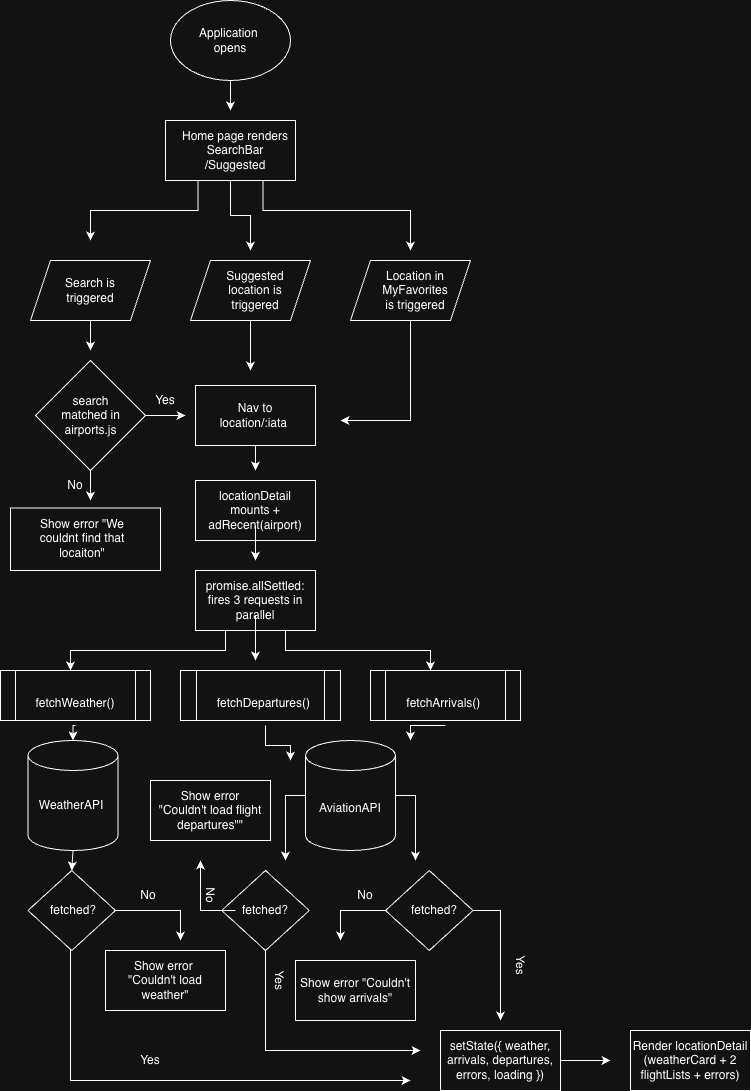

The diagram above was exported from draw.io. Its source (the exported page's mxGraphModel, read from the mxfile embedded in the PNG):
<mxGraphModel dx="1196" dy="1268" grid="1" gridSize="10" guides="1" tooltips="1" connect="1" arrows="1" fold="1" page="1" pageScale="1" pageWidth="850" pageHeight="1100" math="0" shadow="0">
  <root>
    <mxCell id="0" />
    <mxCell id="1" parent="0" />
    <mxCell id="PneXisgRY0HSwWtteamr-55" edge="1" parent="1" source="PneXisgRY0HSwWtteamr-1" style="edgeStyle=orthogonalEdgeStyle;rounded=0;orthogonalLoop=1;jettySize=auto;html=1;exitX=0.5;exitY=1;exitDx=0;exitDy=0;">
      <mxGeometry relative="1" as="geometry">
        <mxPoint x="240" y="110" as="targetPoint" />
      </mxGeometry>
    </mxCell>
    <mxCell id="PneXisgRY0HSwWtteamr-1" parent="1" style="ellipse;whiteSpace=wrap;html=1;" value="" vertex="1">
      <mxGeometry height="80" width="120" x="180" as="geometry" />
    </mxCell>
    <mxCell id="PneXisgRY0HSwWtteamr-25" edge="1" parent="1" source="PneXisgRY0HSwWtteamr-2" style="edgeStyle=orthogonalEdgeStyle;rounded=0;orthogonalLoop=1;jettySize=auto;html=1;exitX=0.25;exitY=1;exitDx=0;exitDy=0;">
      <mxGeometry relative="1" as="geometry">
        <mxPoint x="100" y="240" as="targetPoint" />
      </mxGeometry>
    </mxCell>
    <mxCell id="PneXisgRY0HSwWtteamr-34" edge="1" parent="1" source="PneXisgRY0HSwWtteamr-2" style="edgeStyle=orthogonalEdgeStyle;rounded=0;orthogonalLoop=1;jettySize=auto;html=1;exitX=0.75;exitY=1;exitDx=0;exitDy=0;">
      <mxGeometry relative="1" as="geometry">
        <Array as="points">
          <mxPoint x="273" y="210" />
          <mxPoint x="420" y="210" />
        </Array>
        <mxPoint x="420" y="250" as="targetPoint" />
      </mxGeometry>
    </mxCell>
    <mxCell id="PneXisgRY0HSwWtteamr-48" edge="1" parent="1" source="PneXisgRY0HSwWtteamr-2" style="edgeStyle=orthogonalEdgeStyle;rounded=0;orthogonalLoop=1;jettySize=auto;html=1;exitX=0.5;exitY=1;exitDx=0;exitDy=0;">
      <mxGeometry relative="1" as="geometry">
        <mxPoint x="260" y="250" as="targetPoint" />
      </mxGeometry>
    </mxCell>
    <mxCell id="PneXisgRY0HSwWtteamr-2" parent="1" style="rounded=0;whiteSpace=wrap;html=1;" value="" vertex="1">
      <mxGeometry height="60" width="130" x="175" y="120" as="geometry" />
    </mxCell>
    <mxCell id="PneXisgRY0HSwWtteamr-26" edge="1" parent="1" style="edgeStyle=orthogonalEdgeStyle;rounded=0;orthogonalLoop=1;jettySize=auto;html=1;exitX=0.5;exitY=1;exitDx=0;exitDy=0;">
      <mxGeometry relative="1" as="geometry">
        <mxPoint x="100" y="310" as="sourcePoint" />
        <mxPoint x="100" y="350" as="targetPoint" />
      </mxGeometry>
    </mxCell>
    <mxCell id="PneXisgRY0HSwWtteamr-17" edge="1" parent="1" source="PneXisgRY0HSwWtteamr-4" style="edgeStyle=orthogonalEdgeStyle;rounded=0;orthogonalLoop=1;jettySize=auto;html=1;exitX=1;exitY=0.5;exitDx=0;exitDy=0;">
      <mxGeometry relative="1" as="geometry">
        <mxPoint x="195" y="415" as="targetPoint" />
      </mxGeometry>
    </mxCell>
    <mxCell id="PneXisgRY0HSwWtteamr-24" edge="1" parent="1" source="PneXisgRY0HSwWtteamr-4" style="edgeStyle=orthogonalEdgeStyle;rounded=0;orthogonalLoop=1;jettySize=auto;html=1;exitX=0.5;exitY=1;exitDx=0;exitDy=0;">
      <mxGeometry relative="1" as="geometry">
        <mxPoint x="100" y="500" as="targetPoint" />
      </mxGeometry>
    </mxCell>
    <mxCell id="PneXisgRY0HSwWtteamr-4" parent="1" style="rhombus;whiteSpace=wrap;html=1;" value="" vertex="1">
      <mxGeometry height="110" width="110" x="45" y="360" as="geometry" />
    </mxCell>
    <mxCell id="PneXisgRY0HSwWtteamr-52" edge="1" parent="1" source="PneXisgRY0HSwWtteamr-5" style="edgeStyle=orthogonalEdgeStyle;rounded=0;orthogonalLoop=1;jettySize=auto;html=1;exitX=0.5;exitY=1;exitDx=0;exitDy=0;">
      <mxGeometry relative="1" as="geometry">
        <mxPoint x="265" y="470" as="targetPoint" />
      </mxGeometry>
    </mxCell>
    <mxCell id="PneXisgRY0HSwWtteamr-5" parent="1" style="rounded=0;whiteSpace=wrap;html=1;" value="" vertex="1">
      <mxGeometry height="60" width="120" x="205" y="385" as="geometry" />
    </mxCell>
    <mxCell id="PneXisgRY0HSwWtteamr-7" parent="1" style="text;html=1;whiteSpace=wrap;strokeColor=none;fillColor=none;align=center;verticalAlign=middle;rounded=0;" value="Application&amp;nbsp;&lt;br&gt;opens" vertex="1">
      <mxGeometry height="30" width="60" x="210" y="25" as="geometry" />
    </mxCell>
    <mxCell id="PneXisgRY0HSwWtteamr-8" parent="1" style="text;html=1;whiteSpace=wrap;strokeColor=none;fillColor=none;align=center;verticalAlign=middle;rounded=0;" value="Home page renders SearchBar /Suggested" vertex="1">
      <mxGeometry height="45" width="110" x="190" y="127.5" as="geometry" />
    </mxCell>
    <mxCell id="PneXisgRY0HSwWtteamr-10" parent="1" style="text;html=1;whiteSpace=wrap;strokeColor=none;fillColor=none;align=center;verticalAlign=middle;rounded=0;" value="search matched in airports.js" vertex="1">
      <mxGeometry height="30" width="65" x="67.5" y="400" as="geometry" />
    </mxCell>
    <mxCell id="PneXisgRY0HSwWtteamr-18" parent="1" style="text;html=1;whiteSpace=wrap;strokeColor=none;fillColor=none;align=center;verticalAlign=middle;rounded=0;" value="Nav to location/:iata&amp;nbsp;" vertex="1">
      <mxGeometry height="30" width="60" x="235" y="400" as="geometry" />
    </mxCell>
    <mxCell id="PneXisgRY0HSwWtteamr-27" parent="1" style="text;html=1;whiteSpace=wrap;strokeColor=none;fillColor=none;align=center;verticalAlign=middle;rounded=0;" value="No" vertex="1">
      <mxGeometry height="30" width="60" x="55" y="470" as="geometry" />
    </mxCell>
    <mxCell id="PneXisgRY0HSwWtteamr-28" parent="1" style="text;html=1;whiteSpace=wrap;strokeColor=none;fillColor=none;align=center;verticalAlign=middle;rounded=0;" value="Yes" vertex="1">
      <mxGeometry height="30" width="60" x="145" y="385" as="geometry" />
    </mxCell>
    <mxCell id="PneXisgRY0HSwWtteamr-35" edge="1" parent="1" style="edgeStyle=orthogonalEdgeStyle;rounded=0;orthogonalLoop=1;jettySize=auto;html=1;exitX=0.5;exitY=1;exitDx=0;exitDy=0;">
      <mxGeometry relative="1" as="geometry">
        <mxPoint x="260" y="310" as="sourcePoint" />
        <mxPoint x="260" y="370" as="targetPoint" />
      </mxGeometry>
    </mxCell>
    <mxCell id="PneXisgRY0HSwWtteamr-37" edge="1" parent="1" style="edgeStyle=orthogonalEdgeStyle;rounded=0;orthogonalLoop=1;jettySize=auto;html=1;exitX=0.5;exitY=1;exitDx=0;exitDy=0;">
      <mxGeometry relative="1" as="geometry">
        <Array as="points">
          <mxPoint x="420" y="420" />
        </Array>
        <mxPoint x="420" y="310" as="sourcePoint" />
        <mxPoint x="350" y="420" as="targetPoint" />
      </mxGeometry>
    </mxCell>
    <mxCell id="PneXisgRY0HSwWtteamr-60" edge="1" parent="1" source="PneXisgRY0HSwWtteamr-38" style="edgeStyle=orthogonalEdgeStyle;rounded=0;orthogonalLoop=1;jettySize=auto;html=1;exitX=0.75;exitY=1;exitDx=0;exitDy=0;">
      <mxGeometry relative="1" as="geometry">
        <mxPoint x="440" y="670" as="targetPoint" />
      </mxGeometry>
    </mxCell>
    <mxCell id="PneXisgRY0HSwWtteamr-61" edge="1" parent="1" source="PneXisgRY0HSwWtteamr-38" style="edgeStyle=orthogonalEdgeStyle;rounded=0;orthogonalLoop=1;jettySize=auto;html=1;exitX=0.25;exitY=1;exitDx=0;exitDy=0;">
      <mxGeometry relative="1" as="geometry">
        <mxPoint x="80" y="670" as="targetPoint" />
      </mxGeometry>
    </mxCell>
    <mxCell id="PneXisgRY0HSwWtteamr-38" parent="1" style="rounded=0;whiteSpace=wrap;html=1;" value="" vertex="1">
      <mxGeometry height="60" width="120" x="205" y="570" as="geometry" />
    </mxCell>
    <mxCell id="PneXisgRY0HSwWtteamr-59" edge="1" parent="1" source="PneXisgRY0HSwWtteamr-39" style="edgeStyle=orthogonalEdgeStyle;rounded=0;orthogonalLoop=1;jettySize=auto;html=1;">
      <mxGeometry relative="1" as="geometry">
        <mxPoint x="265" y="660" as="targetPoint" />
      </mxGeometry>
    </mxCell>
    <mxCell id="PneXisgRY0HSwWtteamr-39" parent="1" style="text;html=1;whiteSpace=wrap;strokeColor=none;fillColor=none;align=center;verticalAlign=middle;rounded=0;" value="promise.allSettled: fires 3 requests in parallel" vertex="1">
      <mxGeometry height="30" width="60" x="235" y="585" as="geometry" />
    </mxCell>
    <mxCell id="PneXisgRY0HSwWtteamr-40" parent="1" style="rounded=0;whiteSpace=wrap;html=1;" value="" vertex="1">
      <mxGeometry height="60" width="120" x="205" y="480" as="geometry" />
    </mxCell>
    <mxCell id="PneXisgRY0HSwWtteamr-42" parent="1" style="shape=parallelogram;perimeter=parallelogramPerimeter;whiteSpace=wrap;html=1;fixedSize=1;" value="" vertex="1">
      <mxGeometry height="60" width="120" x="40" y="260" as="geometry" />
    </mxCell>
    <mxCell id="PneXisgRY0HSwWtteamr-53" edge="1" parent="1" source="PneXisgRY0HSwWtteamr-41" style="edgeStyle=orthogonalEdgeStyle;rounded=0;orthogonalLoop=1;jettySize=auto;html=1;">
      <mxGeometry relative="1" as="geometry">
        <mxPoint x="265" y="560" as="targetPoint" />
      </mxGeometry>
    </mxCell>
    <mxCell id="PneXisgRY0HSwWtteamr-41" parent="1" style="text;html=1;whiteSpace=wrap;strokeColor=none;fillColor=none;align=center;verticalAlign=middle;rounded=0;" value="locationDetail mounts + adRecent(airport)" vertex="1">
      <mxGeometry height="30" width="60" x="235" y="495" as="geometry" />
    </mxCell>
    <mxCell id="PneXisgRY0HSwWtteamr-43" parent="1" style="text;html=1;whiteSpace=wrap;strokeColor=none;fillColor=none;align=center;verticalAlign=middle;rounded=0;" value="Search is triggered" vertex="1">
      <mxGeometry height="30" width="60" x="70" y="275" as="geometry" />
    </mxCell>
    <mxCell id="PneXisgRY0HSwWtteamr-44" parent="1" style="shape=parallelogram;perimeter=parallelogramPerimeter;whiteSpace=wrap;html=1;fixedSize=1;" value="" vertex="1">
      <mxGeometry height="60" width="120" x="200" y="260" as="geometry" />
    </mxCell>
    <mxCell id="PneXisgRY0HSwWtteamr-45" parent="1" style="shape=parallelogram;perimeter=parallelogramPerimeter;whiteSpace=wrap;html=1;fixedSize=1;" value="" vertex="1">
      <mxGeometry height="60" width="120" x="360" y="260" as="geometry" />
    </mxCell>
    <mxCell id="PneXisgRY0HSwWtteamr-46" parent="1" style="text;html=1;whiteSpace=wrap;strokeColor=none;fillColor=none;align=center;verticalAlign=middle;rounded=0;" value="Suggested location is triggered" vertex="1">
      <mxGeometry height="30" width="60" x="235" y="275" as="geometry" />
    </mxCell>
    <mxCell id="PneXisgRY0HSwWtteamr-47" parent="1" style="text;html=1;whiteSpace=wrap;strokeColor=none;fillColor=none;align=center;verticalAlign=middle;rounded=0;" value="Location in MyFavorites is triggered" vertex="1">
      <mxGeometry height="30" width="60" x="395" y="275" as="geometry" />
    </mxCell>
    <mxCell id="PneXisgRY0HSwWtteamr-49" parent="1" style="rounded=0;whiteSpace=wrap;html=1;" value="" vertex="1">
      <mxGeometry height="62.5" width="150" x="20" y="507.5" as="geometry" />
    </mxCell>
    <mxCell id="PneXisgRY0HSwWtteamr-50" parent="1" style="text;html=1;whiteSpace=wrap;strokeColor=none;fillColor=none;align=center;verticalAlign=middle;rounded=0;" value="Show error &quot;We couldnt find that locaiton&quot;" vertex="1">
      <mxGeometry height="45" width="127.5" x="27.5" y="515" as="geometry" />
    </mxCell>
    <mxCell id="PneXisgRY0HSwWtteamr-56" parent="1" style="shape=process;whiteSpace=wrap;html=1;backgroundOutline=1;" value="" vertex="1">
      <mxGeometry height="50" width="150" x="10" y="670" as="geometry" />
    </mxCell>
    <mxCell id="PneXisgRY0HSwWtteamr-57" parent="1" style="shape=process;whiteSpace=wrap;html=1;backgroundOutline=1;" value="" vertex="1">
      <mxGeometry height="50" width="160" x="190" y="670" as="geometry" />
    </mxCell>
    <mxCell id="PneXisgRY0HSwWtteamr-58" parent="1" style="shape=process;whiteSpace=wrap;html=1;backgroundOutline=1;" value="" vertex="1">
      <mxGeometry height="50" width="150" x="380" y="670" as="geometry" />
    </mxCell>
    <mxCell id="PneXisgRY0HSwWtteamr-95" edge="1" parent="1" source="PneXisgRY0HSwWtteamr-62" style="edgeStyle=orthogonalEdgeStyle;rounded=0;orthogonalLoop=1;jettySize=auto;html=1;">
      <mxGeometry relative="1" as="geometry">
        <mxPoint x="300" y="760" as="targetPoint" />
      </mxGeometry>
    </mxCell>
    <mxCell id="PneXisgRY0HSwWtteamr-62" parent="1" style="text;html=1;whiteSpace=wrap;strokeColor=none;fillColor=none;align=center;verticalAlign=middle;rounded=0;" value="fetchDepartures()&amp;nbsp;&lt;div&gt;&lt;br/&gt;&lt;/div&gt;" vertex="1">
      <mxGeometry height="30" width="60" x="245" y="695" as="geometry" />
    </mxCell>
    <mxCell id="PneXisgRY0HSwWtteamr-63" parent="1" style="text;html=1;whiteSpace=wrap;strokeColor=none;fillColor=none;align=center;verticalAlign=middle;rounded=0;" value="fetchWeather()&lt;div&gt;&lt;br/&gt;&lt;/div&gt;" vertex="1">
      <mxGeometry height="30" width="60" x="55" y="695" as="geometry" />
    </mxCell>
    <mxCell id="PneXisgRY0HSwWtteamr-89" edge="1" parent="1" source="PneXisgRY0HSwWtteamr-64" style="edgeStyle=orthogonalEdgeStyle;rounded=0;orthogonalLoop=1;jettySize=auto;html=1;exitX=0.5;exitY=1;exitDx=0;exitDy=0;">
      <mxGeometry relative="1" as="geometry">
        <mxPoint x="420" y="740" as="targetPoint" />
      </mxGeometry>
    </mxCell>
    <mxCell id="PneXisgRY0HSwWtteamr-64" parent="1" style="text;html=1;whiteSpace=wrap;strokeColor=none;fillColor=none;align=center;verticalAlign=middle;rounded=0;" value="fetchArrivals()&amp;nbsp;&lt;div&gt;&lt;br/&gt;&lt;/div&gt;" vertex="1">
      <mxGeometry height="30" width="60" x="425" y="695" as="geometry" />
    </mxCell>
    <mxCell id="PneXisgRY0HSwWtteamr-98" edge="1" parent="1" source="PneXisgRY0HSwWtteamr-65" style="edgeStyle=orthogonalEdgeStyle;rounded=0;orthogonalLoop=1;jettySize=auto;html=1;">
      <mxGeometry relative="1" as="geometry">
        <Array as="points">
          <mxPoint x="190" y="910" />
        </Array>
        <mxPoint x="190" y="940" as="targetPoint" />
      </mxGeometry>
    </mxCell>
    <mxCell id="PneXisgRY0HSwWtteamr-112" edge="1" parent="1" source="PneXisgRY0HSwWtteamr-65" style="edgeStyle=orthogonalEdgeStyle;rounded=0;orthogonalLoop=1;jettySize=auto;html=1;">
      <mxGeometry relative="1" as="geometry">
        <Array as="points">
          <mxPoint x="80" y="1080" />
        </Array>
        <mxPoint x="420" y="1080" as="targetPoint" />
      </mxGeometry>
    </mxCell>
    <mxCell id="PneXisgRY0HSwWtteamr-65" parent="1" style="rhombus;whiteSpace=wrap;html=1;" value="" vertex="1">
      <mxGeometry height="80" width="87.5" x="37.5" y="870" as="geometry" />
    </mxCell>
    <mxCell id="PneXisgRY0HSwWtteamr-107" edge="1" parent="1" source="PneXisgRY0HSwWtteamr-70" style="edgeStyle=orthogonalEdgeStyle;rounded=0;orthogonalLoop=1;jettySize=auto;html=1;">
      <mxGeometry relative="1" as="geometry">
        <Array as="points">
          <mxPoint x="275" y="1050" />
        </Array>
        <mxPoint x="430" y="1050" as="targetPoint" />
      </mxGeometry>
    </mxCell>
    <mxCell id="PneXisgRY0HSwWtteamr-70" parent="1" style="rhombus;whiteSpace=wrap;html=1;" value="" vertex="1">
      <mxGeometry height="80" width="87.5" x="231.25" y="870" as="geometry" />
    </mxCell>
    <mxCell id="PneXisgRY0HSwWtteamr-113" edge="1" parent="1" source="PneXisgRY0HSwWtteamr-71" style="edgeStyle=orthogonalEdgeStyle;rounded=0;orthogonalLoop=1;jettySize=auto;html=1;">
      <mxGeometry relative="1" as="geometry">
        <Array as="points">
          <mxPoint x="350" y="910" />
        </Array>
        <mxPoint x="350" y="940" as="targetPoint" />
      </mxGeometry>
    </mxCell>
    <mxCell id="PneXisgRY0HSwWtteamr-115" edge="1" parent="1" source="PneXisgRY0HSwWtteamr-71" style="edgeStyle=orthogonalEdgeStyle;rounded=0;orthogonalLoop=1;jettySize=auto;html=1;exitX=1;exitY=0.5;exitDx=0;exitDy=0;">
      <mxGeometry relative="1" as="geometry">
        <mxPoint x="510" y="1020" as="targetPoint" />
      </mxGeometry>
    </mxCell>
    <mxCell id="PneXisgRY0HSwWtteamr-71" parent="1" style="rhombus;whiteSpace=wrap;html=1;" value="" vertex="1">
      <mxGeometry height="80" width="87.5" x="395" y="870" as="geometry" />
    </mxCell>
    <mxCell id="PneXisgRY0HSwWtteamr-72" parent="1" style="text;html=1;whiteSpace=wrap;strokeColor=none;fillColor=none;align=center;verticalAlign=middle;rounded=0;" value="fetched?" vertex="1">
      <mxGeometry height="30" width="60" x="52.50000000000001" y="895" as="geometry" />
    </mxCell>
    <mxCell id="PneXisgRY0HSwWtteamr-101" edge="1" parent="1" source="PneXisgRY0HSwWtteamr-75" style="edgeStyle=orthogonalEdgeStyle;rounded=0;orthogonalLoop=1;jettySize=auto;html=1;">
      <mxGeometry relative="1" as="geometry">
        <mxPoint x="210" y="860" as="targetPoint" />
      </mxGeometry>
    </mxCell>
    <mxCell id="PneXisgRY0HSwWtteamr-75" parent="1" style="text;html=1;whiteSpace=wrap;strokeColor=none;fillColor=none;align=center;verticalAlign=middle;rounded=0;" value="fetched?" vertex="1">
      <mxGeometry height="30" width="60" x="245" y="895" as="geometry" />
    </mxCell>
    <mxCell id="PneXisgRY0HSwWtteamr-76" parent="1" style="text;html=1;whiteSpace=wrap;strokeColor=none;fillColor=none;align=center;verticalAlign=middle;rounded=0;" value="fetched?" vertex="1">
      <mxGeometry height="30" width="60" x="413.75" y="895" as="geometry" />
    </mxCell>
    <mxCell id="PneXisgRY0HSwWtteamr-86" edge="1" parent="1" source="PneXisgRY0HSwWtteamr-81" style="edgeStyle=orthogonalEdgeStyle;rounded=0;orthogonalLoop=1;jettySize=auto;html=1;">
      <mxGeometry relative="1" as="geometry">
        <mxPoint x="295" y="860" as="targetPoint" />
      </mxGeometry>
    </mxCell>
    <mxCell id="PneXisgRY0HSwWtteamr-87" edge="1" parent="1" source="PneXisgRY0HSwWtteamr-81" style="edgeStyle=orthogonalEdgeStyle;rounded=0;orthogonalLoop=1;jettySize=auto;html=1;">
      <mxGeometry relative="1" as="geometry">
        <mxPoint x="425" y="860" as="targetPoint" />
      </mxGeometry>
    </mxCell>
    <mxCell id="PneXisgRY0HSwWtteamr-81" parent="1" style="shape=cylinder3;whiteSpace=wrap;html=1;boundedLbl=1;backgroundOutline=1;size=15;" value="AviationAPI" vertex="1">
      <mxGeometry height="110" width="90" x="315" y="740" as="geometry" />
    </mxCell>
    <mxCell id="PneXisgRY0HSwWtteamr-103" edge="1" parent="1" source="PneXisgRY0HSwWtteamr-84" style="edgeStyle=orthogonalEdgeStyle;rounded=0;orthogonalLoop=1;jettySize=auto;html=1;exitX=0.5;exitY=1;exitDx=0;exitDy=0;exitPerimeter=0;entryX=0.5;entryY=0;entryDx=0;entryDy=0;" target="PneXisgRY0HSwWtteamr-65">
      <mxGeometry relative="1" as="geometry" />
    </mxCell>
    <mxCell id="PneXisgRY0HSwWtteamr-84" parent="1" style="shape=cylinder3;whiteSpace=wrap;html=1;boundedLbl=1;backgroundOutline=1;size=15;" value="" vertex="1">
      <mxGeometry height="110" width="90" x="37.5" y="740" as="geometry" />
    </mxCell>
    <mxCell id="PneXisgRY0HSwWtteamr-85" parent="1" style="text;html=1;whiteSpace=wrap;strokeColor=none;fillColor=none;align=center;verticalAlign=middle;rounded=0;" value="WeatherAPI" vertex="1">
      <mxGeometry height="30" width="60" x="51.25" y="790" as="geometry" />
    </mxCell>
    <mxCell id="PneXisgRY0HSwWtteamr-88" edge="1" parent="1" source="PneXisgRY0HSwWtteamr-63" style="edgeStyle=orthogonalEdgeStyle;rounded=0;orthogonalLoop=1;jettySize=auto;html=1;exitX=0.5;exitY=1;exitDx=0;exitDy=0;entryX=0.5;entryY=0;entryDx=0;entryDy=0;entryPerimeter=0;" target="PneXisgRY0HSwWtteamr-84">
      <mxGeometry relative="1" as="geometry" />
    </mxCell>
    <mxCell id="PneXisgRY0HSwWtteamr-96" parent="1" style="rounded=0;whiteSpace=wrap;html=1;" value="Show error&amp;nbsp;&lt;br&gt;&quot;Couldn't load weather&quot;" vertex="1">
      <mxGeometry height="60" width="120" x="115" y="950" as="geometry" />
    </mxCell>
    <mxCell id="PneXisgRY0HSwWtteamr-99" parent="1" style="text;html=1;whiteSpace=wrap;strokeColor=none;fillColor=none;align=center;verticalAlign=middle;rounded=0;" value="No" vertex="1">
      <mxGeometry height="30" width="60" x="127.5" y="880" as="geometry" />
    </mxCell>
    <mxCell id="PneXisgRY0HSwWtteamr-100" parent="1" style="rounded=0;whiteSpace=wrap;html=1;" value="Show error&lt;br&gt;&quot;Couldn't load flight departures&quot;&quot;" vertex="1">
      <mxGeometry height="60" width="120" x="160" y="780" as="geometry" />
    </mxCell>
    <mxCell id="PneXisgRY0HSwWtteamr-102" parent="1" style="text;html=1;whiteSpace=wrap;strokeColor=none;fillColor=none;align=center;verticalAlign=middle;rounded=0;rotation=90;" value="No" vertex="1">
      <mxGeometry height="30" width="60" x="190" y="880" as="geometry" />
    </mxCell>
    <mxCell id="PneXisgRY0HSwWtteamr-118" edge="1" parent="1" source="PneXisgRY0HSwWtteamr-104" style="edgeStyle=orthogonalEdgeStyle;rounded=0;orthogonalLoop=1;jettySize=auto;html=1;">
      <mxGeometry relative="1" as="geometry">
        <mxPoint x="620" y="1060" as="targetPoint" />
      </mxGeometry>
    </mxCell>
    <mxCell id="PneXisgRY0HSwWtteamr-104" parent="1" style="rounded=0;whiteSpace=wrap;html=1;" value="setState({ weather, arrivals, departures, errors, loading })" vertex="1">
      <mxGeometry height="60" width="120" x="450" y="1030" as="geometry" />
    </mxCell>
    <mxCell id="PneXisgRY0HSwWtteamr-108" parent="1" style="text;html=1;whiteSpace=wrap;strokeColor=none;fillColor=none;align=center;verticalAlign=middle;rounded=0;" value="Yes" vertex="1">
      <mxGeometry height="30" width="60" x="130" y="1045" as="geometry" />
    </mxCell>
    <mxCell id="PneXisgRY0HSwWtteamr-110" parent="1" style="text;html=1;whiteSpace=wrap;strokeColor=none;fillColor=none;align=center;verticalAlign=middle;rounded=0;rotation=90;" value="Yes" vertex="1">
      <mxGeometry height="30" width="60" x="258.75" y="965" as="geometry" />
    </mxCell>
    <mxCell id="PneXisgRY0HSwWtteamr-111" parent="1" style="rounded=0;whiteSpace=wrap;html=1;" value="Show error &quot;Couldn't show arrivals&quot;" vertex="1">
      <mxGeometry height="60" width="120" x="305" y="960" as="geometry" />
    </mxCell>
    <mxCell id="PneXisgRY0HSwWtteamr-114" parent="1" style="text;html=1;whiteSpace=wrap;strokeColor=none;fillColor=none;align=center;verticalAlign=middle;rounded=0;" value="No" vertex="1">
      <mxGeometry height="30" width="60" x="345" y="880" as="geometry" />
    </mxCell>
    <mxCell id="PneXisgRY0HSwWtteamr-116" parent="1" style="text;html=1;whiteSpace=wrap;strokeColor=none;fillColor=none;align=center;verticalAlign=middle;rounded=0;rotation=90;" value="Yes" vertex="1">
      <mxGeometry height="30" width="60" x="500" y="950" as="geometry" />
    </mxCell>
    <mxCell id="PneXisgRY0HSwWtteamr-117" parent="1" style="rounded=0;whiteSpace=wrap;html=1;" value="Render locationDetail (weatherCard + 2 flightLists + errors)" vertex="1">
      <mxGeometry height="60" width="120" x="640" y="1030" as="geometry" />
    </mxCell>
  </root>
</mxGraphModel>